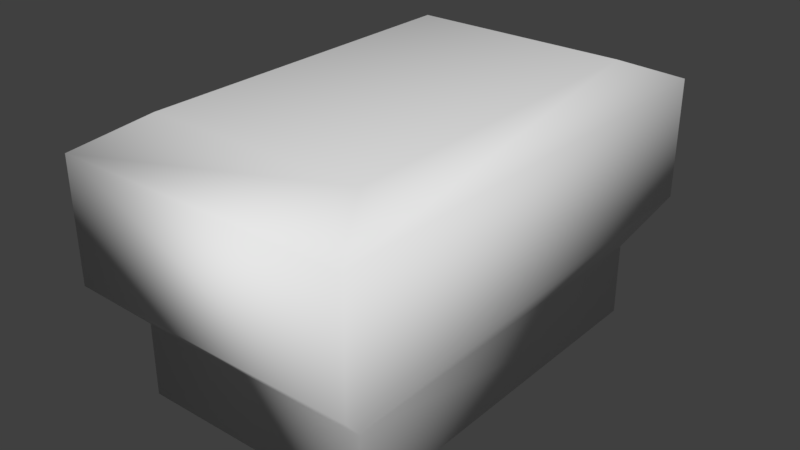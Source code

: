 # Source: Crate_WIP_1.blend  (saved by Blender 2.79.0; exported with 4.5.12 LTS)
import bpy
from mathutils import Matrix  # noqa: F401  (used for matrix-valued properties, if any)

bpy.ops.wm.read_factory_settings(use_empty=True)
scene = bpy.context.scene
scene.name = 'Scene'

# ---- collections
col_collection_1 = bpy.data.collections.new('Collection 1'); scene.collection.children.link(col_collection_1)

# ---- materials (node trees are filled in below, after node groups)
mat_material = bpy.data.materials.new('Material')
mat_material.alpha_threshold = 0.0
mat_material.use_transparent_shadow = False
mat_material.roughness = 0.5
mat_material.line_color = (0.0, 0.0, 0.0, 1.0)

# ---- material node trees

# ---- world
world_world = bpy.data.worlds.new('World'); scene.world = world_world
world_world.color = (0.05088, 0.05088, 0.05088)
world_world.use_sun_shadow = False
world_world.sun_shadow_jitter_overblur = 0.0
world_world.cycles.sampling_method = 'MANUAL'

# ---- meshes
me_cube = bpy.data.meshes.new('Cube')
me_cube.from_pydata([(1.0, 1.0, -1.0), (1.0, -1.0, -1.0), (-1.0, -1.0, -1.0), (-1.0, 1.0, -1.0), (1.0, 1.0, -0.3883), (1.0, -1.0, -0.3883), (-1.0, -1.0, -0.3883), (-1.0, 1.0, -0.3883), (1.218, 1.218, 0.0), (0.9028, 0.9028, 1.215), (1.218, -1.218, 0.0), (0.9028, -0.9028, 1.215), (-1.218, -1.218, 0.0), (-0.9028, -0.9028, 1.215), (-1.218, 1.218, 0.0), (-0.9028, 0.9028, 1.215), (1.218, 1.218, 1.0), (1.218, -1.218, 1.0), (-1.218, 1.218, 1.0), (-1.218, -1.218, 1.0)], [], [(0, 1, 2, 3), (5, 4, 8, 10), (11, 9, 15, 13), (4, 0, 3, 7), (4, 7, 14, 8), (2, 6, 7, 3), (1, 5, 6, 2), (0, 4, 5, 1), (8, 16, 17, 10), (10, 17, 19, 12), (12, 19, 18, 14), (16, 8, 14, 18), (7, 6, 12, 14), (6, 5, 10, 12), (9, 11, 17, 16), (15, 9, 16, 18), (11, 13, 19, 17), (13, 15, 18, 19)])
me_cube.polygons.foreach_set('use_smooth', [True] * 18)
_k = set([(0, 1), (0, 3), (0, 4), (1, 2), (1, 5), (2, 3), (2, 6), (3, 7), (4, 5), (4, 7), (4, 8), (5, 6), (5, 10), (6, 7), (6, 12), (7, 14), (8, 10), (8, 14), (8, 16), (9, 11), (9, 15), (9, 16), (10, 12), (10, 17), (11, 13), (11, 17), (12, 14), (12, 19), (13, 15), (13, 19), (14, 18), (15, 18), (16, 17), (16, 18), (17, 19), (18, 19)])
me_cube.attributes.new('sharp_edge', 'BOOLEAN', 'EDGE').data.foreach_set('value', [ (min(e.vertices), max(e.vertices)) in _k for e in me_cube.edges])
me_cube.materials.append(mat_material)
me_cube.use_remesh_preserve_volume = False
me_cube.use_remesh_preserve_attributes = False
me_cube.use_mirror_vertex_groups = False
me_cube.update()

# ---- objects
ob_cube = bpy.data.objects.new('Cube', me_cube)

# ---- transforms, parenting, visibility, modifiers, constraints
ob_cube.location = (0.0, 0.0, 0.25)
ob_cube.scale = (0.25, 0.4, 0.25)
ob_cube.lock_rotations_4d = False
ob_cube.empty_display_type = 'ARROWS'
ob_cube.lineart.crease_threshold = 0.0

# ---- collection membership
col_collection_1.objects.link(ob_cube)

# ---- scene / render settings (as saved in the file)
scene.frame_start = 1; scene.frame_end = 250; scene.frame_set(1)
scene.render.engine = 'BLENDER_EEVEE_NEXT'
scene.render.resolution_percentage = 50
scene.render.dither_intensity = 0.0
scene.cycles.use_denoising = False
scene.cycles.samples = 128
scene.cycles.sampling_pattern = 'TABULATED_SOBOL'
scene.cycles.use_adaptive_sampling = False
scene.cycles.use_light_tree = False
scene.cycles.blur_glossy = 0.0
scene.cycles.sample_clamp_indirect = 0.0
scene.view_settings.view_transform = 'Standard'
bpy.context.view_layer.update()

# ---- added for rendering (the .blend has no active camera and no usable light): camera, sun
cam_auto = bpy.data.cameras.new('AutoCamera')
cam_auto.lens = 50.0
cam_auto.sensor_width = 36.0
cam_auto.clip_end = 1000.0
ob_auto_camera = bpy.data.objects.new('AutoCamera', cam_auto)
scene.collection.objects.link(ob_auto_camera)
ob_auto_camera.location = (1.18027, -1.41632, 1.22108)
ob_auto_camera.rotation_euler = (1.09748, -7.21219e-08, 0.694738)
scene.camera = ob_auto_camera
light_auto_sun = bpy.data.lights.new('AutoSun', 'SUN')
light_auto_sun.energy = 3.0
light_auto_sun.angle = 0.0523599
ob_auto_sun = bpy.data.objects.new('AutoSun', light_auto_sun)
scene.collection.objects.link(ob_auto_sun)
ob_auto_sun.rotation_euler = (0.872665, 0.174533, 0.523599)
bpy.context.view_layer.update()
